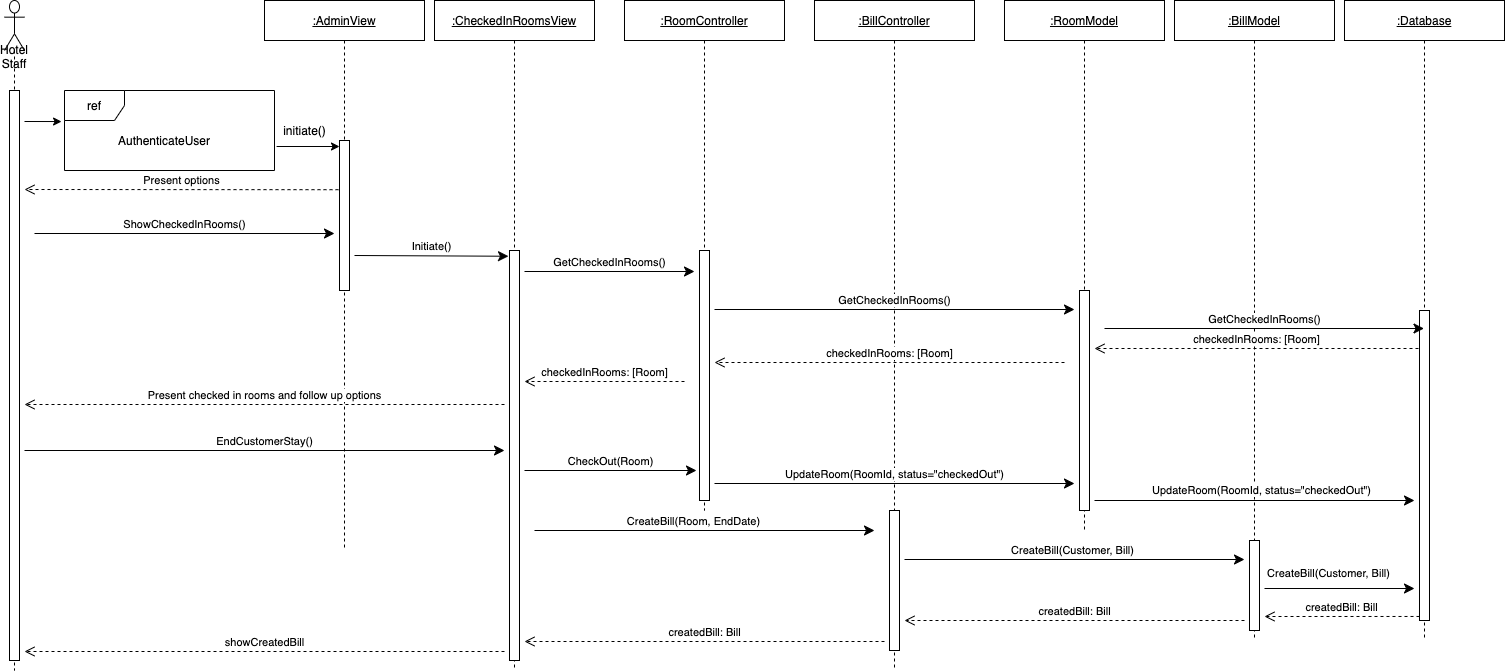

The diagram above was exported from draw.io. Its source (the exported page's mxGraphModel, read from the mxfile embedded in the PNG):
<mxGraphModel dx="1922" dy="1129" grid="1" gridSize="10" guides="1" tooltips="1" connect="1" arrows="1" fold="1" page="1" pageScale="1" pageWidth="1100" pageHeight="850" math="0" shadow="0">
  <root>
    <mxCell id="0" />
    <mxCell id="1" parent="0" />
    <mxCell id="3EWrQ-oBs63gJlRdLufB-3" value="Hotel Staff" style="shape=umlLifeline;participant=umlActor;perimeter=lifelinePerimeter;whiteSpace=wrap;html=1;container=1;collapsible=0;recursiveResize=0;verticalAlign=top;spacingTop=36;outlineConnect=0;size=50;" parent="1" vertex="1">
      <mxGeometry x="120" y="160" width="20" height="670" as="geometry" />
    </mxCell>
    <mxCell id="3EWrQ-oBs63gJlRdLufB-10" value="" style="html=1;points=[];perimeter=orthogonalPerimeter;" parent="3EWrQ-oBs63gJlRdLufB-3" vertex="1">
      <mxGeometry x="5" y="90" width="10" height="570" as="geometry" />
    </mxCell>
    <mxCell id="3EWrQ-oBs63gJlRdLufB-4" value="&lt;u&gt;:CheckedInRoomsView&lt;/u&gt;" style="shape=umlLifeline;perimeter=lifelinePerimeter;whiteSpace=wrap;html=1;container=1;collapsible=0;recursiveResize=0;outlineConnect=0;" parent="1" vertex="1">
      <mxGeometry x="550" y="160" width="160" height="670" as="geometry" />
    </mxCell>
    <mxCell id="3EWrQ-oBs63gJlRdLufB-30" value="" style="html=1;points=[];perimeter=orthogonalPerimeter;" parent="3EWrQ-oBs63gJlRdLufB-4" vertex="1">
      <mxGeometry x="75" y="250" width="10" height="410" as="geometry" />
    </mxCell>
    <mxCell id="3EWrQ-oBs63gJlRdLufB-6" value="&lt;u&gt;:RoomController&lt;/u&gt;" style="shape=umlLifeline;perimeter=lifelinePerimeter;whiteSpace=wrap;html=1;container=1;collapsible=0;recursiveResize=0;outlineConnect=0;" parent="1" vertex="1">
      <mxGeometry x="740" y="160" width="160" height="510" as="geometry" />
    </mxCell>
    <mxCell id="3EWrQ-oBs63gJlRdLufB-34" value="" style="html=1;points=[];perimeter=orthogonalPerimeter;" parent="3EWrQ-oBs63gJlRdLufB-6" vertex="1">
      <mxGeometry x="75" y="250" width="10" height="250" as="geometry" />
    </mxCell>
    <mxCell id="3EWrQ-oBs63gJlRdLufB-8" value="&lt;u&gt;:BillController&lt;/u&gt;" style="shape=umlLifeline;perimeter=lifelinePerimeter;whiteSpace=wrap;html=1;container=1;collapsible=0;recursiveResize=0;outlineConnect=0;" parent="1" vertex="1">
      <mxGeometry x="930" y="160" width="160" height="670" as="geometry" />
    </mxCell>
    <mxCell id="3EWrQ-oBs63gJlRdLufB-35" value="" style="html=1;points=[];perimeter=orthogonalPerimeter;" parent="3EWrQ-oBs63gJlRdLufB-8" vertex="1">
      <mxGeometry x="75" y="510" width="10" height="140" as="geometry" />
    </mxCell>
    <mxCell id="3EWrQ-oBs63gJlRdLufB-9" value="&lt;u&gt;:Database&lt;/u&gt;" style="shape=umlLifeline;perimeter=lifelinePerimeter;whiteSpace=wrap;html=1;container=1;collapsible=0;recursiveResize=0;outlineConnect=0;" parent="1" vertex="1">
      <mxGeometry x="1460" y="160" width="160" height="640" as="geometry" />
    </mxCell>
    <mxCell id="3EWrQ-oBs63gJlRdLufB-13" value="" style="html=1;points=[];perimeter=orthogonalPerimeter;" parent="3EWrQ-oBs63gJlRdLufB-9" vertex="1">
      <mxGeometry x="75" y="310" width="10" height="310" as="geometry" />
    </mxCell>
    <mxCell id="3EWrQ-oBs63gJlRdLufB-26" value="&lt;u&gt;:AdminView&lt;/u&gt;" style="shape=umlLifeline;perimeter=lifelinePerimeter;whiteSpace=wrap;html=1;container=1;collapsible=0;recursiveResize=0;outlineConnect=0;" parent="1" vertex="1">
      <mxGeometry x="380" y="160" width="160" height="550" as="geometry" />
    </mxCell>
    <mxCell id="3EWrQ-oBs63gJlRdLufB-27" value="" style="html=1;points=[];perimeter=orthogonalPerimeter;" parent="3EWrQ-oBs63gJlRdLufB-26" vertex="1">
      <mxGeometry x="75" y="140" width="10" height="150" as="geometry" />
    </mxCell>
    <mxCell id="3EWrQ-oBs63gJlRdLufB-28" value="Present options" style="html=1;verticalAlign=bottom;endArrow=open;dashed=1;endSize=8;exitX=-0.1;exitY=0.328;exitDx=0;exitDy=0;exitPerimeter=0;" parent="1" source="3EWrQ-oBs63gJlRdLufB-27" edge="1">
      <mxGeometry relative="1" as="geometry">
        <mxPoint x="450" y="546" as="sourcePoint" />
        <mxPoint x="140" y="349" as="targetPoint" />
      </mxGeometry>
    </mxCell>
    <mxCell id="3EWrQ-oBs63gJlRdLufB-29" value="ShowCheckedInRooms()" style="html=1;verticalAlign=bottom;endArrow=classic;endSize=8;endFill=1;" parent="1" edge="1">
      <mxGeometry relative="1" as="geometry">
        <mxPoint x="150" y="393" as="sourcePoint" />
        <mxPoint x="450" y="393" as="targetPoint" />
      </mxGeometry>
    </mxCell>
    <mxCell id="3EWrQ-oBs63gJlRdLufB-31" value="Initiate()" style="html=1;verticalAlign=bottom;endArrow=classic;endSize=8;endFill=1;entryX=-0.1;entryY=0.014;entryDx=0;entryDy=0;entryPerimeter=0;" parent="1" target="3EWrQ-oBs63gJlRdLufB-30" edge="1">
      <mxGeometry relative="1" as="geometry">
        <mxPoint x="470" y="415" as="sourcePoint" />
        <mxPoint x="620" y="596" as="targetPoint" />
      </mxGeometry>
    </mxCell>
    <mxCell id="3EWrQ-oBs63gJlRdLufB-33" value="GetCheckedInRooms()" style="html=1;verticalAlign=bottom;endArrow=classic;endSize=8;endFill=1;" parent="1" edge="1">
      <mxGeometry relative="1" as="geometry">
        <mxPoint x="640" y="431" as="sourcePoint" />
        <mxPoint x="810" y="431" as="targetPoint" />
      </mxGeometry>
    </mxCell>
    <mxCell id="3EWrQ-oBs63gJlRdLufB-37" value="GetCheckedInRooms()" style="html=1;verticalAlign=bottom;endArrow=classic;endSize=8;endFill=1;" parent="1" edge="1">
      <mxGeometry relative="1" as="geometry">
        <mxPoint x="830" y="469" as="sourcePoint" />
        <mxPoint x="1190" y="469" as="targetPoint" />
      </mxGeometry>
    </mxCell>
    <mxCell id="3EWrQ-oBs63gJlRdLufB-39" value="checkedInRooms: [Room]" style="html=1;verticalAlign=bottom;endArrow=open;dashed=1;endSize=8;" parent="1" edge="1">
      <mxGeometry relative="1" as="geometry">
        <mxPoint x="1180" y="522" as="sourcePoint" />
        <mxPoint x="830" y="522" as="targetPoint" />
      </mxGeometry>
    </mxCell>
    <mxCell id="3EWrQ-oBs63gJlRdLufB-40" value="checkedInRooms: [Room]" style="html=1;verticalAlign=bottom;endArrow=open;dashed=1;endSize=8;" parent="1" edge="1">
      <mxGeometry relative="1" as="geometry">
        <mxPoint x="800" y="541" as="sourcePoint" />
        <mxPoint x="640" y="541" as="targetPoint" />
      </mxGeometry>
    </mxCell>
    <mxCell id="3EWrQ-oBs63gJlRdLufB-42" value="Present checked in rooms and follow up options" style="html=1;verticalAlign=bottom;endArrow=open;dashed=1;endSize=8;" parent="1" edge="1">
      <mxGeometry relative="1" as="geometry">
        <mxPoint x="620" y="564" as="sourcePoint" />
        <mxPoint x="140" y="564" as="targetPoint" />
      </mxGeometry>
    </mxCell>
    <mxCell id="3EWrQ-oBs63gJlRdLufB-43" value="EndCustomerStay()" style="html=1;verticalAlign=bottom;endArrow=classic;endSize=8;endFill=1;" parent="1" edge="1">
      <mxGeometry relative="1" as="geometry">
        <mxPoint x="140" y="610" as="sourcePoint" />
        <mxPoint x="620" y="610" as="targetPoint" />
      </mxGeometry>
    </mxCell>
    <mxCell id="3EWrQ-oBs63gJlRdLufB-44" value="CheckOut(Room)" style="html=1;verticalAlign=bottom;endArrow=classic;endSize=8;endFill=1;" parent="1" edge="1">
      <mxGeometry relative="1" as="geometry">
        <mxPoint x="640" y="630" as="sourcePoint" />
        <mxPoint x="812" y="630" as="targetPoint" />
      </mxGeometry>
    </mxCell>
    <mxCell id="3EWrQ-oBs63gJlRdLufB-45" value="UpdateRoom(RoomId, status=&quot;checkedOut&quot;)" style="html=1;verticalAlign=bottom;endArrow=classic;endSize=8;endFill=1;" parent="1" edge="1">
      <mxGeometry relative="1" as="geometry">
        <mxPoint x="830" y="643" as="sourcePoint" />
        <mxPoint x="1190" y="643" as="targetPoint" />
      </mxGeometry>
    </mxCell>
    <mxCell id="3EWrQ-oBs63gJlRdLufB-46" value="CreateBill(Room, EndDate)" style="html=1;verticalAlign=bottom;endArrow=classic;endSize=8;endFill=1;" parent="1" edge="1">
      <mxGeometry x="-0.0667" relative="1" as="geometry">
        <mxPoint x="650" y="690" as="sourcePoint" />
        <mxPoint x="990" y="690" as="targetPoint" />
        <mxPoint as="offset" />
      </mxGeometry>
    </mxCell>
    <mxCell id="62-GpjqkKZHMpxuvRS4g-3" value="&lt;u&gt;:RoomModel&lt;/u&gt;" style="shape=umlLifeline;perimeter=lifelinePerimeter;whiteSpace=wrap;html=1;container=1;collapsible=0;recursiveResize=0;outlineConnect=0;" parent="1" vertex="1">
      <mxGeometry x="1120" y="160" width="160" height="530" as="geometry" />
    </mxCell>
    <mxCell id="62-GpjqkKZHMpxuvRS4g-4" value="" style="html=1;points=[];perimeter=orthogonalPerimeter;" parent="62-GpjqkKZHMpxuvRS4g-3" vertex="1">
      <mxGeometry x="75" y="290" width="10" height="220" as="geometry" />
    </mxCell>
    <mxCell id="62-GpjqkKZHMpxuvRS4g-5" value="&lt;u&gt;:BillModel&lt;/u&gt;" style="shape=umlLifeline;perimeter=lifelinePerimeter;whiteSpace=wrap;html=1;container=1;collapsible=0;recursiveResize=0;outlineConnect=0;" parent="1" vertex="1">
      <mxGeometry x="1290" y="160" width="160" height="640" as="geometry" />
    </mxCell>
    <mxCell id="62-GpjqkKZHMpxuvRS4g-6" value="" style="html=1;points=[];perimeter=orthogonalPerimeter;" parent="62-GpjqkKZHMpxuvRS4g-5" vertex="1">
      <mxGeometry x="75" y="540" width="10" height="90" as="geometry" />
    </mxCell>
    <mxCell id="62-GpjqkKZHMpxuvRS4g-10" value="GetCheckedInRooms()" style="html=1;verticalAlign=bottom;endArrow=classic;endSize=8;endFill=1;" parent="1" target="3EWrQ-oBs63gJlRdLufB-9" edge="1">
      <mxGeometry relative="1" as="geometry">
        <mxPoint x="1220" y="488" as="sourcePoint" />
        <mxPoint x="1209.5" y="655" as="targetPoint" />
      </mxGeometry>
    </mxCell>
    <mxCell id="62-GpjqkKZHMpxuvRS4g-11" value="checkedInRooms: [Room]" style="html=1;verticalAlign=bottom;endArrow=open;dashed=1;endSize=8;" parent="1" edge="1">
      <mxGeometry relative="1" as="geometry">
        <mxPoint x="1534" y="508" as="sourcePoint" />
        <mxPoint x="1210" y="508" as="targetPoint" />
      </mxGeometry>
    </mxCell>
    <mxCell id="62-GpjqkKZHMpxuvRS4g-12" value="UpdateRoom(RoomId, status=&quot;checkedOut&quot;)" style="html=1;verticalAlign=bottom;endArrow=classic;endSize=8;endFill=1;" parent="1" edge="1">
      <mxGeometry x="0.0419" y="1" relative="1" as="geometry">
        <mxPoint x="1210" y="660" as="sourcePoint" />
        <mxPoint x="1530" y="660" as="targetPoint" />
        <mxPoint as="offset" />
      </mxGeometry>
    </mxCell>
    <mxCell id="3EWrQ-oBs63gJlRdLufB-47" value="CreateBill(Customer, Bill)" style="html=1;verticalAlign=bottom;endArrow=classic;endSize=8;endFill=1;" parent="1" edge="1">
      <mxGeometry x="-0.0127" relative="1" as="geometry">
        <mxPoint x="1020" y="719" as="sourcePoint" />
        <mxPoint x="1360" y="719" as="targetPoint" />
        <mxPoint as="offset" />
      </mxGeometry>
    </mxCell>
    <mxCell id="62-GpjqkKZHMpxuvRS4g-14" value="CreateBill(Customer, Bill)" style="html=1;verticalAlign=bottom;endArrow=classic;endSize=8;endFill=1;" parent="1" edge="1">
      <mxGeometry x="-0.1498" y="6" relative="1" as="geometry">
        <mxPoint x="1380" y="748" as="sourcePoint" />
        <mxPoint x="1530" y="748" as="targetPoint" />
        <mxPoint as="offset" />
      </mxGeometry>
    </mxCell>
    <mxCell id="M7fNvKS_l3cgunkJz9pg-1" value="" style="endArrow=classic;html=1;entryX=-0.014;entryY=0.388;entryDx=0;entryDy=0;entryPerimeter=0;" parent="1" target="hou9BP3fuK-s-OidGCza-1" edge="1">
      <mxGeometry width="50" height="50" relative="1" as="geometry">
        <mxPoint x="140" y="281" as="sourcePoint" />
        <mxPoint x="200" y="280" as="targetPoint" />
      </mxGeometry>
    </mxCell>
    <mxCell id="hou9BP3fuK-s-OidGCza-1" value="ref" style="shape=umlFrame;whiteSpace=wrap;html=1;" parent="1" vertex="1">
      <mxGeometry x="180" y="250" width="210" height="80" as="geometry" />
    </mxCell>
    <mxCell id="JJl1DAzSgh7Evj3uIE2z-1" value="AuthenticateUser" style="text;html=1;strokeColor=none;fillColor=none;align=center;verticalAlign=middle;whiteSpace=wrap;rounded=0;" parent="1" vertex="1">
      <mxGeometry x="260" y="290" width="40" height="20" as="geometry" />
    </mxCell>
    <mxCell id="JJl1DAzSgh7Evj3uIE2z-3" value="" style="endArrow=classic;html=1;exitX=1.01;exitY=0.7;exitDx=0;exitDy=0;exitPerimeter=0;" parent="1" source="hou9BP3fuK-s-OidGCza-1" target="3EWrQ-oBs63gJlRdLufB-27" edge="1">
      <mxGeometry width="50" height="50" relative="1" as="geometry">
        <mxPoint x="410" y="306" as="sourcePoint" />
        <mxPoint x="210" y="290" as="targetPoint" />
      </mxGeometry>
    </mxCell>
    <mxCell id="JJl1DAzSgh7Evj3uIE2z-4" value="initiate()" style="text;html=1;align=center;verticalAlign=middle;resizable=0;points=[];autosize=1;" parent="1" vertex="1">
      <mxGeometry x="390" y="280" width="60" height="20" as="geometry" />
    </mxCell>
    <mxCell id="_8_SHWYCKDfV9NVJGBnM-5" value="createdBill: Bill" style="html=1;verticalAlign=bottom;endArrow=open;dashed=1;endSize=8;exitX=0;exitY=0.987;exitDx=0;exitDy=0;exitPerimeter=0;" edge="1" parent="1" source="3EWrQ-oBs63gJlRdLufB-13">
      <mxGeometry relative="1" as="geometry">
        <mxPoint x="1544" y="518" as="sourcePoint" />
        <mxPoint x="1380" y="776" as="targetPoint" />
      </mxGeometry>
    </mxCell>
    <mxCell id="_8_SHWYCKDfV9NVJGBnM-6" value="createdBill: Bill" style="html=1;verticalAlign=bottom;endArrow=open;dashed=1;endSize=8;" edge="1" parent="1">
      <mxGeometry relative="1" as="geometry">
        <mxPoint x="1360" y="780" as="sourcePoint" />
        <mxPoint x="1020" y="780" as="targetPoint" />
      </mxGeometry>
    </mxCell>
    <mxCell id="_8_SHWYCKDfV9NVJGBnM-7" value="createdBill: Bill" style="html=1;verticalAlign=bottom;endArrow=open;dashed=1;endSize=8;" edge="1" parent="1">
      <mxGeometry relative="1" as="geometry">
        <mxPoint x="1000" y="801" as="sourcePoint" />
        <mxPoint x="640" y="801" as="targetPoint" />
      </mxGeometry>
    </mxCell>
    <mxCell id="_8_SHWYCKDfV9NVJGBnM-8" value="showCreatedBill" style="html=1;verticalAlign=bottom;endArrow=open;dashed=1;endSize=8;" edge="1" parent="1">
      <mxGeometry relative="1" as="geometry">
        <mxPoint x="620" y="811" as="sourcePoint" />
        <mxPoint x="140" y="811" as="targetPoint" />
      </mxGeometry>
    </mxCell>
  </root>
</mxGraphModel>